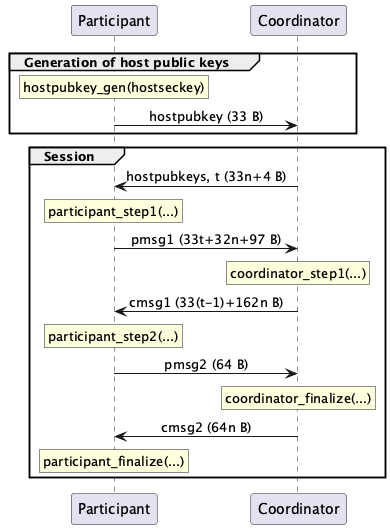

The diagram above was rendered by PlantUML. Its source (embedded in the PNG):
@startuml
skinparam sequenceMessageAlign center
participant Participant
participant Coordinator

group Generation of host public keys
rnote over Participant: hostpubkey_gen(hostseckey)
Participant->Coordinator: hostpubkey (33 B)
end

group Session
Coordinator->Participant: hostpubkeys, t (33n+4 B)
rnote over Participant: participant_step1(...)
Participant->Coordinator: pmsg1 (33t+32n+97 B)
rnote over Coordinator: coordinator_step1(...)
Coordinator->Participant: cmsg1 (33(t-1)+162n B)
rnote over Participant: participant_step2(...)
Participant->Coordinator: pmsg2 (64 B)
rnote over Coordinator: coordinator_finalize(...)
Coordinator->Participant: cmsg2 (64n B)
rnote over Participant: participant_finalize(...)
end
@enduml